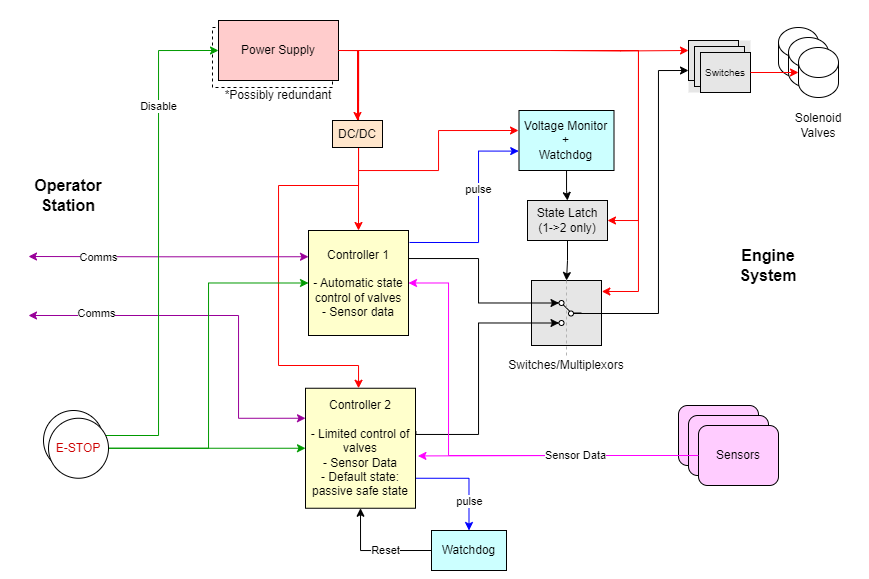

The diagram above was exported from draw.io. Its source (the exported page's mxGraphModel, read from the mxfile embedded in the PNG):
<mxGraphModel dx="1247" dy="727" grid="1" gridSize="10" guides="1" tooltips="1" connect="1" arrows="1" fold="1" page="1" pageScale="1" pageWidth="850" pageHeight="1100" math="0" shadow="0">
  <root>
    <mxCell id="0" />
    <mxCell id="1" parent="0" />
    <mxCell id="T90zMjn169lDI2neS0c7-1" value="Power Supply" style="rounded=0;whiteSpace=wrap;html=1;dashed=1;" vertex="1" parent="1">
      <mxGeometry x="224" y="37" width="120" height="60" as="geometry" />
    </mxCell>
    <mxCell id="viy7lYhuqnhq_c-zTLnR-1" value="" style="rounded=0;whiteSpace=wrap;html=1;fillColor=#E6E6E6;" parent="1" vertex="1">
      <mxGeometry x="543" y="290" width="70" height="65" as="geometry" />
    </mxCell>
    <mxCell id="viy7lYhuqnhq_c-zTLnR-2" style="edgeStyle=orthogonalEdgeStyle;rounded=0;orthogonalLoop=1;jettySize=auto;html=1;exitX=1.01;exitY=0.114;exitDx=0;exitDy=0;entryX=-0.003;entryY=0.677;entryDx=0;entryDy=0;exitPerimeter=0;entryPerimeter=0;strokeColor=#0000FF;" parent="1" source="viy7lYhuqnhq_c-zTLnR-6" target="viy7lYhuqnhq_c-zTLnR-23" edge="1">
      <mxGeometry relative="1" as="geometry">
        <mxPoint x="440" y="285" as="sourcePoint" />
        <mxPoint x="537.5" y="160" as="targetPoint" />
        <Array as="points">
          <mxPoint x="490" y="252" />
          <mxPoint x="490" y="161" />
        </Array>
      </mxGeometry>
    </mxCell>
    <mxCell id="viy7lYhuqnhq_c-zTLnR-68" value="pulse" style="edgeLabel;html=1;align=center;verticalAlign=middle;resizable=0;points=[];" parent="viy7lYhuqnhq_c-zTLnR-2" vertex="1" connectable="0">
      <mxGeometry x="0.2242" relative="1" as="geometry">
        <mxPoint as="offset" />
      </mxGeometry>
    </mxCell>
    <mxCell id="viy7lYhuqnhq_c-zTLnR-3" style="edgeStyle=orthogonalEdgeStyle;rounded=0;orthogonalLoop=1;jettySize=auto;html=1;exitX=1;exitY=0.25;exitDx=0;exitDy=0;entryX=0;entryY=0.5;entryDx=0;entryDy=0;" parent="1" source="viy7lYhuqnhq_c-zTLnR-6" target="viy7lYhuqnhq_c-zTLnR-17" edge="1">
      <mxGeometry relative="1" as="geometry">
        <Array as="points">
          <mxPoint x="420" y="268" />
          <mxPoint x="490" y="268" />
          <mxPoint x="490" y="312" />
        </Array>
      </mxGeometry>
    </mxCell>
    <mxCell id="viy7lYhuqnhq_c-zTLnR-4" style="edgeStyle=orthogonalEdgeStyle;rounded=0;orthogonalLoop=1;jettySize=auto;html=1;exitX=0;exitY=0.25;exitDx=0;exitDy=0;startArrow=classic;startFill=1;strokeColor=#990099;" parent="1" source="viy7lYhuqnhq_c-zTLnR-6" edge="1">
      <mxGeometry relative="1" as="geometry">
        <mxPoint x="40" y="266" as="targetPoint" />
      </mxGeometry>
    </mxCell>
    <mxCell id="viy7lYhuqnhq_c-zTLnR-5" value="Comms" style="edgeLabel;html=1;align=center;verticalAlign=middle;resizable=0;points=[];" parent="viy7lYhuqnhq_c-zTLnR-4" vertex="1" connectable="0">
      <mxGeometry x="-0.1914" relative="1" as="geometry">
        <mxPoint x="-97" as="offset" />
      </mxGeometry>
    </mxCell>
    <mxCell id="viy7lYhuqnhq_c-zTLnR-6" value="Controller 1&lt;div&gt;&lt;br&gt;&lt;/div&gt;&lt;div&gt;- Automatic state control of valves&lt;/div&gt;&lt;div&gt;- Sensor data&lt;/div&gt;" style="rounded=0;whiteSpace=wrap;html=1;fillColor=#FFFFCC;" parent="1" vertex="1">
      <mxGeometry x="320" y="240" width="100" height="105" as="geometry" />
    </mxCell>
    <mxCell id="viy7lYhuqnhq_c-zTLnR-7" style="edgeStyle=orthogonalEdgeStyle;rounded=0;orthogonalLoop=1;jettySize=auto;html=1;exitX=1.004;exitY=0.36;exitDx=0;exitDy=0;exitPerimeter=0;entryX=0;entryY=0.5;entryDx=0;entryDy=0;" parent="1" source="viy7lYhuqnhq_c-zTLnR-11" target="viy7lYhuqnhq_c-zTLnR-18" edge="1">
      <mxGeometry relative="1" as="geometry">
        <mxPoint x="570" y="330" as="targetPoint" />
        <Array as="points">
          <mxPoint x="490" y="444" />
          <mxPoint x="490" y="333" />
        </Array>
      </mxGeometry>
    </mxCell>
    <mxCell id="viy7lYhuqnhq_c-zTLnR-8" style="edgeStyle=orthogonalEdgeStyle;rounded=0;orthogonalLoop=1;jettySize=auto;html=1;exitX=0;exitY=0.25;exitDx=0;exitDy=0;startArrow=classic;startFill=1;strokeColor=#990099;" parent="1" source="viy7lYhuqnhq_c-zTLnR-11" edge="1">
      <mxGeometry relative="1" as="geometry">
        <mxPoint x="40" y="325" as="targetPoint" />
        <Array as="points">
          <mxPoint x="250" y="428" />
          <mxPoint x="250" y="325" />
        </Array>
      </mxGeometry>
    </mxCell>
    <mxCell id="viy7lYhuqnhq_c-zTLnR-9" value="Comms" style="edgeLabel;html=1;align=center;verticalAlign=middle;resizable=0;points=[];" parent="viy7lYhuqnhq_c-zTLnR-8" vertex="1" connectable="0">
      <mxGeometry x="0.2084" y="2" relative="1" as="geometry">
        <mxPoint x="-83" y="-4" as="offset" />
      </mxGeometry>
    </mxCell>
    <mxCell id="viy7lYhuqnhq_c-zTLnR-10" style="edgeStyle=orthogonalEdgeStyle;rounded=0;orthogonalLoop=1;jettySize=auto;html=1;exitX=1;exitY=0.75;exitDx=0;exitDy=0;entryX=0.5;entryY=0;entryDx=0;entryDy=0;strokeColor=#0000FF;" parent="1" source="viy7lYhuqnhq_c-zTLnR-11" target="viy7lYhuqnhq_c-zTLnR-50" edge="1">
      <mxGeometry relative="1" as="geometry" />
    </mxCell>
    <mxCell id="viy7lYhuqnhq_c-zTLnR-70" value="pulse" style="edgeLabel;html=1;align=center;verticalAlign=middle;resizable=0;points=[];" parent="viy7lYhuqnhq_c-zTLnR-10" vertex="1" connectable="0">
      <mxGeometry x="0.5253" y="2" relative="1" as="geometry">
        <mxPoint x="-2" y="-5" as="offset" />
      </mxGeometry>
    </mxCell>
    <mxCell id="viy7lYhuqnhq_c-zTLnR-11" value="&lt;div&gt;Controller 2&lt;/div&gt;&lt;div&gt;&lt;br&gt;&lt;/div&gt;- Limited control of valves&lt;div&gt;- Sensor Data&lt;/div&gt;&lt;div&gt;- Default state: passive safe state&lt;/div&gt;" style="rounded=0;whiteSpace=wrap;html=1;fillColor=#FFFFCC;" parent="1" vertex="1">
      <mxGeometry x="317" y="397.75" width="110" height="120" as="geometry" />
    </mxCell>
    <mxCell id="viy7lYhuqnhq_c-zTLnR-12" value="" style="group" parent="1" vertex="1" connectable="0">
      <mxGeometry x="563" y="310" width="30" height="25" as="geometry" />
    </mxCell>
    <mxCell id="viy7lYhuqnhq_c-zTLnR-13" value="" style="endArrow=none;html=1;rounded=0;exitX=0.662;exitY=0.686;exitDx=0;exitDy=0;exitPerimeter=0;" parent="viy7lYhuqnhq_c-zTLnR-12" source="viy7lYhuqnhq_c-zTLnR-17" edge="1">
      <mxGeometry width="50" height="50" relative="1" as="geometry">
        <mxPoint x="10" y="22.5" as="sourcePoint" />
        <mxPoint x="20" y="12.5" as="targetPoint" />
      </mxGeometry>
    </mxCell>
    <mxCell id="viy7lYhuqnhq_c-zTLnR-14" value="" style="endArrow=none;html=1;rounded=0;" parent="viy7lYhuqnhq_c-zTLnR-12" edge="1">
      <mxGeometry width="50" height="50" relative="1" as="geometry">
        <mxPoint x="20" y="12.5" as="sourcePoint" />
        <mxPoint x="30" y="12.5" as="targetPoint" />
      </mxGeometry>
    </mxCell>
    <mxCell id="viy7lYhuqnhq_c-zTLnR-15" value="" style="endArrow=none;html=1;rounded=0;" parent="viy7lYhuqnhq_c-zTLnR-12" edge="1">
      <mxGeometry width="50" height="50" relative="1" as="geometry">
        <mxPoint y="22.5" as="sourcePoint" />
        <mxPoint x="10" y="22.5" as="targetPoint" />
      </mxGeometry>
    </mxCell>
    <mxCell id="viy7lYhuqnhq_c-zTLnR-16" value="" style="endArrow=none;html=1;rounded=0;" parent="viy7lYhuqnhq_c-zTLnR-12" edge="1">
      <mxGeometry width="50" height="50" relative="1" as="geometry">
        <mxPoint y="2.3799999999999955" as="sourcePoint" />
        <mxPoint x="10" y="2.3799999999999955" as="targetPoint" />
      </mxGeometry>
    </mxCell>
    <mxCell id="viy7lYhuqnhq_c-zTLnR-17" value="" style="ellipse;whiteSpace=wrap;html=1;" parent="viy7lYhuqnhq_c-zTLnR-12" vertex="1">
      <mxGeometry x="7.5" width="5" height="5" as="geometry" />
    </mxCell>
    <mxCell id="viy7lYhuqnhq_c-zTLnR-18" value="" style="ellipse;whiteSpace=wrap;html=1;" parent="viy7lYhuqnhq_c-zTLnR-12" vertex="1">
      <mxGeometry x="7.5" y="20" width="5" height="5" as="geometry" />
    </mxCell>
    <mxCell id="viy7lYhuqnhq_c-zTLnR-19" value="" style="ellipse;whiteSpace=wrap;html=1;" parent="viy7lYhuqnhq_c-zTLnR-12" vertex="1">
      <mxGeometry x="17" y="10.5" width="5" height="5" as="geometry" />
    </mxCell>
    <mxCell id="viy7lYhuqnhq_c-zTLnR-21" value="Switches/Multiplexors" style="text;strokeColor=none;align=center;fillColor=none;html=1;verticalAlign=middle;whiteSpace=wrap;rounded=0;" parent="1" vertex="1">
      <mxGeometry x="518" y="365" width="120" height="20" as="geometry" />
    </mxCell>
    <mxCell id="viy7lYhuqnhq_c-zTLnR-22" value="" style="edgeStyle=orthogonalEdgeStyle;rounded=0;orthogonalLoop=1;jettySize=auto;html=1;" parent="1" source="viy7lYhuqnhq_c-zTLnR-23" target="viy7lYhuqnhq_c-zTLnR-26" edge="1">
      <mxGeometry relative="1" as="geometry" />
    </mxCell>
    <mxCell id="viy7lYhuqnhq_c-zTLnR-23" value="&lt;div&gt;Voltage Monitor&lt;/div&gt;&lt;div&gt;+&lt;/div&gt;&lt;div&gt;Watchdog&lt;/div&gt;" style="rounded=0;whiteSpace=wrap;html=1;fillColor=#CCFFFF;" parent="1" vertex="1">
      <mxGeometry x="530.5" y="120" width="95" height="60" as="geometry" />
    </mxCell>
    <mxCell id="viy7lYhuqnhq_c-zTLnR-25" value="" style="edgeStyle=orthogonalEdgeStyle;rounded=0;orthogonalLoop=1;jettySize=auto;html=1;entryX=0.5;entryY=0;entryDx=0;entryDy=0;" parent="1" source="viy7lYhuqnhq_c-zTLnR-26" target="viy7lYhuqnhq_c-zTLnR-1" edge="1">
      <mxGeometry relative="1" as="geometry" />
    </mxCell>
    <mxCell id="viy7lYhuqnhq_c-zTLnR-26" value="State Latch (1-&amp;gt;2 only)" style="rounded=0;whiteSpace=wrap;html=1;fillColor=#E6E6E6;" parent="1" vertex="1">
      <mxGeometry x="539" y="210" width="80" height="40" as="geometry" />
    </mxCell>
    <mxCell id="viy7lYhuqnhq_c-zTLnR-27" value="" style="endArrow=none;html=1;rounded=0;dashed=1;strokeColor=#B3B3B3;entryX=0.5;entryY=0;entryDx=0;entryDy=0;exitX=0.5;exitY=0;exitDx=0;exitDy=0;" parent="1" source="viy7lYhuqnhq_c-zTLnR-21" target="viy7lYhuqnhq_c-zTLnR-1" edge="1">
      <mxGeometry width="50" height="50" relative="1" as="geometry">
        <mxPoint x="578" y="425" as="sourcePoint" />
        <mxPoint x="578" y="280" as="targetPoint" />
      </mxGeometry>
    </mxCell>
    <mxCell id="viy7lYhuqnhq_c-zTLnR-28" style="edgeStyle=orthogonalEdgeStyle;rounded=0;orthogonalLoop=1;jettySize=auto;html=1;exitX=1;exitY=0.5;exitDx=0;exitDy=0;fontColor=#FF0000;strokeColor=#FF0000;" parent="1" source="viy7lYhuqnhq_c-zTLnR-31" edge="1">
      <mxGeometry relative="1" as="geometry">
        <Array as="points">
          <mxPoint x="370" y="60" />
          <mxPoint x="370" y="180" />
          <mxPoint x="450" y="180" />
          <mxPoint x="450" y="140" />
        </Array>
        <mxPoint x="530" y="140" as="targetPoint" />
      </mxGeometry>
    </mxCell>
    <mxCell id="viy7lYhuqnhq_c-zTLnR-29" style="edgeStyle=orthogonalEdgeStyle;rounded=0;orthogonalLoop=1;jettySize=auto;html=1;exitX=1;exitY=0.5;exitDx=0;exitDy=0;entryX=0.5;entryY=0;entryDx=0;entryDy=0;strokeColor=#FF0000;" parent="1" source="viy7lYhuqnhq_c-zTLnR-31" target="viy7lYhuqnhq_c-zTLnR-6" edge="1">
      <mxGeometry relative="1" as="geometry" />
    </mxCell>
    <mxCell id="viy7lYhuqnhq_c-zTLnR-30" style="edgeStyle=orthogonalEdgeStyle;rounded=0;orthogonalLoop=1;jettySize=auto;html=1;exitX=0.5;exitY=0;exitDx=0;exitDy=0;strokeColor=#FF0000;" parent="1" source="T90zMjn169lDI2neS0c7-3" target="viy7lYhuqnhq_c-zTLnR-11" edge="1">
      <mxGeometry relative="1" as="geometry">
        <mxPoint x="270" y="325" as="targetPoint" />
        <Array as="points">
          <mxPoint x="369" y="60" />
          <mxPoint x="370" y="60" />
          <mxPoint x="370" y="195" />
          <mxPoint x="290" y="195" />
          <mxPoint x="290" y="375" />
          <mxPoint x="370" y="375" />
        </Array>
      </mxGeometry>
    </mxCell>
    <mxCell id="viy7lYhuqnhq_c-zTLnR-31" value="Power Supply" style="rounded=0;whiteSpace=wrap;html=1;fillColor=#FFCCCC;" parent="1" vertex="1">
      <mxGeometry x="230" y="30" width="120" height="60" as="geometry" />
    </mxCell>
    <mxCell id="viy7lYhuqnhq_c-zTLnR-32" style="edgeStyle=orthogonalEdgeStyle;rounded=0;orthogonalLoop=1;jettySize=auto;html=1;exitX=1;exitY=0.5;exitDx=0;exitDy=0;entryX=1;entryY=0.5;entryDx=0;entryDy=0;strokeColor=#FF0000;" parent="1" target="viy7lYhuqnhq_c-zTLnR-26" edge="1">
      <mxGeometry relative="1" as="geometry">
        <Array as="points">
          <mxPoint x="650" y="60" />
          <mxPoint x="650" y="230" />
        </Array>
        <mxPoint x="562.5" y="60" as="sourcePoint" />
      </mxGeometry>
    </mxCell>
    <mxCell id="viy7lYhuqnhq_c-zTLnR-33" style="edgeStyle=orthogonalEdgeStyle;rounded=0;orthogonalLoop=1;jettySize=auto;html=1;exitX=1;exitY=0.5;exitDx=0;exitDy=0;strokeColor=#FF0000;entryX=0;entryY=0.25;entryDx=0;entryDy=0;" parent="1" target="viy7lYhuqnhq_c-zTLnR-57" edge="1">
      <mxGeometry relative="1" as="geometry">
        <mxPoint x="730" y="60" as="targetPoint" />
        <mxPoint x="562.5" y="60" as="sourcePoint" />
      </mxGeometry>
    </mxCell>
    <mxCell id="viy7lYhuqnhq_c-zTLnR-34" style="edgeStyle=orthogonalEdgeStyle;rounded=0;orthogonalLoop=1;jettySize=auto;html=1;exitX=1;exitY=0.5;exitDx=0;exitDy=0;entryX=1.005;entryY=0.169;entryDx=0;entryDy=0;entryPerimeter=0;strokeColor=#FF0000;" parent="1" source="viy7lYhuqnhq_c-zTLnR-31" target="viy7lYhuqnhq_c-zTLnR-1" edge="1">
      <mxGeometry relative="1" as="geometry">
        <Array as="points">
          <mxPoint x="650" y="60" />
          <mxPoint x="650" y="301" />
        </Array>
        <mxPoint x="562.5" y="60" as="sourcePoint" />
      </mxGeometry>
    </mxCell>
    <mxCell id="viy7lYhuqnhq_c-zTLnR-38" value="Solenoid Valves" style="text;strokeColor=none;align=center;fillColor=none;html=1;verticalAlign=middle;whiteSpace=wrap;rounded=0;" parent="1" vertex="1">
      <mxGeometry x="800" y="120" width="60" height="30" as="geometry" />
    </mxCell>
    <mxCell id="viy7lYhuqnhq_c-zTLnR-39" style="edgeStyle=orthogonalEdgeStyle;rounded=0;orthogonalLoop=1;jettySize=auto;html=1;exitX=1;exitY=0.5;exitDx=0;exitDy=0;entryX=0;entryY=0.75;entryDx=0;entryDy=0;" parent="1" source="viy7lYhuqnhq_c-zTLnR-19" target="viy7lYhuqnhq_c-zTLnR-57" edge="1">
      <mxGeometry relative="1" as="geometry">
        <mxPoint x="690" y="323.0645161290322" as="targetPoint" />
        <Array as="points">
          <mxPoint x="670" y="323" />
          <mxPoint x="670" y="80" />
        </Array>
      </mxGeometry>
    </mxCell>
    <mxCell id="viy7lYhuqnhq_c-zTLnR-40" style="edgeStyle=orthogonalEdgeStyle;rounded=0;orthogonalLoop=1;jettySize=auto;html=1;exitX=0;exitY=0.5;exitDx=0;exitDy=0;startArrow=classic;startFill=1;endArrow=none;endFill=0;entryX=1;entryY=0.5;entryDx=0;entryDy=0;strokeColor=#009900;" parent="1" source="viy7lYhuqnhq_c-zTLnR-31" target="viy7lYhuqnhq_c-zTLnR-42" edge="1">
      <mxGeometry relative="1" as="geometry">
        <mxPoint x="160" y="285" as="targetPoint" />
        <mxPoint x="200" y="110" as="sourcePoint" />
        <Array as="points">
          <mxPoint x="170" y="60" />
          <mxPoint x="170" y="445" />
        </Array>
      </mxGeometry>
    </mxCell>
    <mxCell id="viy7lYhuqnhq_c-zTLnR-41" value="Disable" style="edgeLabel;html=1;align=center;verticalAlign=middle;resizable=0;points=[];" parent="viy7lYhuqnhq_c-zTLnR-40" vertex="1" connectable="0">
      <mxGeometry x="-0.3013" y="-1" relative="1" as="geometry">
        <mxPoint x="1" y="-61" as="offset" />
      </mxGeometry>
    </mxCell>
    <mxCell id="viy7lYhuqnhq_c-zTLnR-42" value="E-STOP" style="ellipse;whiteSpace=wrap;html=1;aspect=fixed;fontColor=#CC0000;" parent="1" vertex="1">
      <mxGeometry x="55" y="420" width="60" height="60" as="geometry" />
    </mxCell>
    <mxCell id="viy7lYhuqnhq_c-zTLnR-43" style="edgeStyle=orthogonalEdgeStyle;rounded=0;orthogonalLoop=1;jettySize=auto;html=1;exitX=1;exitY=0.5;exitDx=0;exitDy=0;entryX=0;entryY=0.5;entryDx=0;entryDy=0;strokeColor=#009900;" parent="1" source="viy7lYhuqnhq_c-zTLnR-45" target="viy7lYhuqnhq_c-zTLnR-11" edge="1">
      <mxGeometry relative="1" as="geometry" />
    </mxCell>
    <mxCell id="viy7lYhuqnhq_c-zTLnR-44" style="edgeStyle=orthogonalEdgeStyle;rounded=0;orthogonalLoop=1;jettySize=auto;html=1;exitX=1;exitY=0.5;exitDx=0;exitDy=0;entryX=0;entryY=0.5;entryDx=0;entryDy=0;strokeColor=#009900;" parent="1" source="viy7lYhuqnhq_c-zTLnR-45" target="viy7lYhuqnhq_c-zTLnR-6" edge="1">
      <mxGeometry relative="1" as="geometry" />
    </mxCell>
    <mxCell id="viy7lYhuqnhq_c-zTLnR-45" value="E-STOP" style="ellipse;whiteSpace=wrap;html=1;aspect=fixed;fontColor=#CC0000;" parent="1" vertex="1">
      <mxGeometry x="60" y="427.75" width="60" height="60" as="geometry" />
    </mxCell>
    <mxCell id="viy7lYhuqnhq_c-zTLnR-46" value="If the primary controller were to fail in a way that all outputs go low, rather than to get &quot;stuck&quot; or &quot;frozen&quot;, the system would go into the unpowered safe state briefly while the watchog swaps control to controller 2, but we don't want the second controller to put the system back into test state! Controller 2 primarily serves the purpose of relaying of sensor data to the operator, but can also allow for transitioning into other safe states. The second controller has a separate state machine that does not include the test or fueling states" style="text;strokeColor=none;align=left;fillColor=none;html=1;verticalAlign=middle;whiteSpace=wrap;rounded=0;" parent="1" vertex="1">
      <mxGeometry x="160" y="605" width="480" height="110" as="geometry" />
    </mxCell>
    <mxCell id="viy7lYhuqnhq_c-zTLnR-47" value="There are two separate communication channels (one for each controller) and separate GUI/interface/display for each controller at the operator station" style="text;strokeColor=none;align=left;fillColor=none;html=1;verticalAlign=middle;whiteSpace=wrap;rounded=0;" parent="1" vertex="1">
      <mxGeometry x="160" y="722.5" width="410" height="42.5" as="geometry" />
    </mxCell>
    <mxCell id="viy7lYhuqnhq_c-zTLnR-48" style="edgeStyle=orthogonalEdgeStyle;rounded=0;orthogonalLoop=1;jettySize=auto;html=1;exitX=0;exitY=0.5;exitDx=0;exitDy=0;entryX=0.5;entryY=1;entryDx=0;entryDy=0;" parent="1" source="viy7lYhuqnhq_c-zTLnR-50" target="viy7lYhuqnhq_c-zTLnR-11" edge="1">
      <mxGeometry relative="1" as="geometry" />
    </mxCell>
    <mxCell id="viy7lYhuqnhq_c-zTLnR-49" value="Reset" style="edgeLabel;html=1;align=center;verticalAlign=middle;resizable=0;points=[];" parent="viy7lYhuqnhq_c-zTLnR-48" vertex="1" connectable="0">
      <mxGeometry x="-0.1918" y="3" relative="1" as="geometry">
        <mxPoint y="-3" as="offset" />
      </mxGeometry>
    </mxCell>
    <mxCell id="viy7lYhuqnhq_c-zTLnR-50" value="&lt;div&gt;Watchdog&lt;/div&gt;" style="rounded=0;whiteSpace=wrap;html=1;fillColor=#CCFFFF;" parent="1" vertex="1">
      <mxGeometry x="443" y="540" width="75" height="40" as="geometry" />
    </mxCell>
    <mxCell id="viy7lYhuqnhq_c-zTLnR-51" value="" style="rounded=1;whiteSpace=wrap;html=1;fillColor=#FFCCFF;" parent="1" vertex="1">
      <mxGeometry x="690" y="415" width="80" height="60" as="geometry" />
    </mxCell>
    <mxCell id="viy7lYhuqnhq_c-zTLnR-52" value="" style="rounded=1;whiteSpace=wrap;html=1;fillColor=#FFCCFF;" parent="1" vertex="1">
      <mxGeometry x="700" y="425" width="80" height="60" as="geometry" />
    </mxCell>
    <mxCell id="viy7lYhuqnhq_c-zTLnR-53" style="edgeStyle=orthogonalEdgeStyle;rounded=0;orthogonalLoop=1;jettySize=auto;html=1;exitX=0;exitY=0.5;exitDx=0;exitDy=0;entryX=1;entryY=0.5;entryDx=0;entryDy=0;strokeColor=#FF00FF;" parent="1" source="viy7lYhuqnhq_c-zTLnR-54" target="viy7lYhuqnhq_c-zTLnR-6" edge="1">
      <mxGeometry relative="1" as="geometry">
        <Array as="points">
          <mxPoint x="600" y="465" />
          <mxPoint x="460" y="465" />
          <mxPoint x="460" y="292" />
        </Array>
      </mxGeometry>
    </mxCell>
    <mxCell id="viy7lYhuqnhq_c-zTLnR-54" value="Sensors" style="rounded=1;whiteSpace=wrap;html=1;fillColor=#FFCCFF;" parent="1" vertex="1">
      <mxGeometry x="710" y="435" width="80" height="60" as="geometry" />
    </mxCell>
    <mxCell id="viy7lYhuqnhq_c-zTLnR-55" style="edgeStyle=orthogonalEdgeStyle;rounded=0;orthogonalLoop=1;jettySize=auto;html=1;exitX=0;exitY=0.5;exitDx=0;exitDy=0;entryX=1.022;entryY=0.564;entryDx=0;entryDy=0;entryPerimeter=0;strokeColor=#FF00FF;" parent="1" source="viy7lYhuqnhq_c-zTLnR-54" target="viy7lYhuqnhq_c-zTLnR-11" edge="1">
      <mxGeometry relative="1" as="geometry">
        <Array as="points">
          <mxPoint x="600" y="465" />
          <mxPoint x="510" y="465" />
        </Array>
      </mxGeometry>
    </mxCell>
    <mxCell id="viy7lYhuqnhq_c-zTLnR-67" value="Sensor Data" style="edgeLabel;html=1;align=center;verticalAlign=middle;resizable=0;points=[];" parent="viy7lYhuqnhq_c-zTLnR-55" vertex="1" connectable="0">
      <mxGeometry x="-0.1209" relative="1" as="geometry">
        <mxPoint as="offset" />
      </mxGeometry>
    </mxCell>
    <mxCell id="viy7lYhuqnhq_c-zTLnR-60" value="" style="group;fillColor=#E6E6E6;" parent="1" vertex="1" connectable="0">
      <mxGeometry x="700" y="50" width="62" height="52" as="geometry" />
    </mxCell>
    <mxCell id="viy7lYhuqnhq_c-zTLnR-57" value="Switch" style="rounded=0;whiteSpace=wrap;html=1;fillColor=#E6E6E6;" parent="viy7lYhuqnhq_c-zTLnR-60" vertex="1">
      <mxGeometry width="50" height="40" as="geometry" />
    </mxCell>
    <mxCell id="viy7lYhuqnhq_c-zTLnR-58" value="Switch" style="rounded=0;whiteSpace=wrap;html=1;fillColor=#E6E6E6;" parent="viy7lYhuqnhq_c-zTLnR-60" vertex="1">
      <mxGeometry x="6" y="6" width="50" height="40" as="geometry" />
    </mxCell>
    <mxCell id="viy7lYhuqnhq_c-zTLnR-59" value="&lt;font style=&quot;font-size: 10px;&quot;&gt;Switches&lt;/font&gt;" style="rounded=0;whiteSpace=wrap;html=1;fillColor=#E6E6E6;" parent="viy7lYhuqnhq_c-zTLnR-60" vertex="1">
      <mxGeometry x="12" y="12" width="50" height="40" as="geometry" />
    </mxCell>
    <mxCell id="viy7lYhuqnhq_c-zTLnR-63" value="" style="group" parent="1" vertex="1" connectable="0">
      <mxGeometry x="790" y="37" width="60" height="70" as="geometry" />
    </mxCell>
    <mxCell id="viy7lYhuqnhq_c-zTLnR-35" value="" style="shape=cylinder3;whiteSpace=wrap;html=1;boundedLbl=1;backgroundOutline=1;size=15;" parent="viy7lYhuqnhq_c-zTLnR-63" vertex="1">
      <mxGeometry width="40" height="50" as="geometry" />
    </mxCell>
    <mxCell id="viy7lYhuqnhq_c-zTLnR-36" value="" style="shape=cylinder3;whiteSpace=wrap;html=1;boundedLbl=1;backgroundOutline=1;size=15;" parent="viy7lYhuqnhq_c-zTLnR-63" vertex="1">
      <mxGeometry x="10" y="10" width="40" height="50" as="geometry" />
    </mxCell>
    <mxCell id="viy7lYhuqnhq_c-zTLnR-37" value="" style="shape=cylinder3;whiteSpace=wrap;html=1;boundedLbl=1;backgroundOutline=1;size=15;" parent="viy7lYhuqnhq_c-zTLnR-63" vertex="1">
      <mxGeometry x="20" y="20" width="40" height="50" as="geometry" />
    </mxCell>
    <mxCell id="viy7lYhuqnhq_c-zTLnR-62" value="" style="edgeStyle=orthogonalEdgeStyle;rounded=0;orthogonalLoop=1;jettySize=auto;html=1;fontColor=#FF0000;strokeColor=#FF0000;" parent="1" source="viy7lYhuqnhq_c-zTLnR-59" target="viy7lYhuqnhq_c-zTLnR-37" edge="1">
      <mxGeometry relative="1" as="geometry" />
    </mxCell>
    <mxCell id="viy7lYhuqnhq_c-zTLnR-64" value="&lt;b&gt;&lt;font style=&quot;font-size: 16px;&quot;&gt;Operator Station&lt;/font&gt;&lt;/b&gt;" style="text;strokeColor=none;align=center;fillColor=none;html=1;verticalAlign=middle;whiteSpace=wrap;rounded=0;" parent="1" vertex="1">
      <mxGeometry x="50" y="190" width="60" height="30" as="geometry" />
    </mxCell>
    <mxCell id="viy7lYhuqnhq_c-zTLnR-66" value="&lt;b&gt;&lt;font style=&quot;font-size: 16px;&quot;&gt;Engine System&lt;/font&gt;&lt;/b&gt;" style="text;strokeColor=none;align=center;fillColor=none;html=1;verticalAlign=middle;whiteSpace=wrap;rounded=0;" parent="1" vertex="1">
      <mxGeometry x="750" y="260" width="60" height="30" as="geometry" />
    </mxCell>
    <mxCell id="T90zMjn169lDI2neS0c7-2" value="*Possibly redundant" style="text;strokeColor=none;align=center;fillColor=none;html=1;verticalAlign=middle;whiteSpace=wrap;rounded=0;" vertex="1" parent="1">
      <mxGeometry x="230" y="90" width="120" height="30" as="geometry" />
    </mxCell>
    <mxCell id="T90zMjn169lDI2neS0c7-5" value="" style="edgeStyle=orthogonalEdgeStyle;rounded=0;orthogonalLoop=1;jettySize=auto;html=1;exitX=1;exitY=0.5;exitDx=0;exitDy=0;strokeColor=#FF0000;" edge="1" parent="1" source="viy7lYhuqnhq_c-zTLnR-31" target="T90zMjn169lDI2neS0c7-3">
      <mxGeometry relative="1" as="geometry">
        <mxPoint x="370" y="398" as="targetPoint" />
        <Array as="points" />
        <mxPoint x="350" y="60" as="sourcePoint" />
      </mxGeometry>
    </mxCell>
    <mxCell id="T90zMjn169lDI2neS0c7-3" value="DC/DC" style="rounded=0;whiteSpace=wrap;html=1;fillColor=#FFE6CC;" vertex="1" parent="1">
      <mxGeometry x="344" y="130" width="50" height="27" as="geometry" />
    </mxCell>
  </root>
</mxGraphModel>